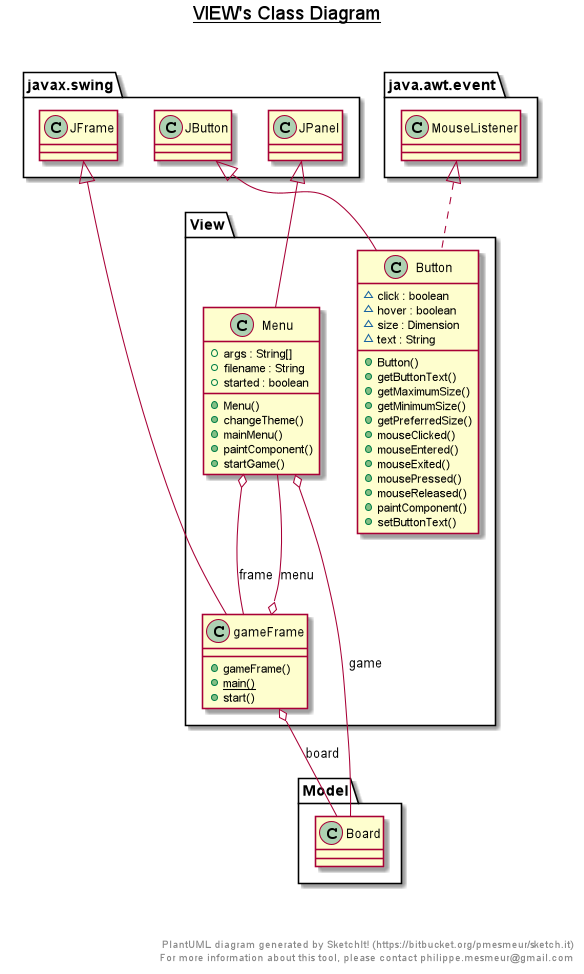

The diagram above was rendered by PlantUML. Its source (embedded in the PNG):
@startuml

title __VIEW's Class Diagram__\n

  namespace View {
    class View.Button {
        ~ click : boolean
        ~ hover : boolean
        ~ size : Dimension
        ~ text : String
        + Button()
        + getButtonText()
        + getMaximumSize()
        + getMinimumSize()
        + getPreferredSize()
        + mouseClicked()
        + mouseEntered()
        + mouseExited()
        + mousePressed()
        + mouseReleased()
        + paintComponent()
        + setButtonText()
    }
  }
  

  namespace View {
    class View.Menu {
        + args : String[]
        + filename : String
        + started : boolean
        + Menu()
        + changeTheme()
        + mainMenu()
        + paintComponent()
        + startGame()
    }
  }
  

  namespace View {
    class View.gameFrame {
        + gameFrame()
        {static} + main()
        + start()
    }
  }
  

  View.Button .up.|> java.awt.event.MouseListener
  View.Button -up-|> javax.swing.JButton
  View.Menu -up-|> javax.swing.JPanel
  View.Menu o-- Model.Board : game
  View.Menu o-- View.gameFrame : frame
  View.gameFrame -up-|> javax.swing.JFrame
  View.gameFrame o-- Model.Board : board
  View.gameFrame o-- View.Menu : menu


right footer


PlantUML diagram generated by SketchIt! (https://bitbucket.org/pmesmeur/sketch.it)
For more information about this tool, please contact philippe.mesmeur@gmail.com
endfooter

@enduml